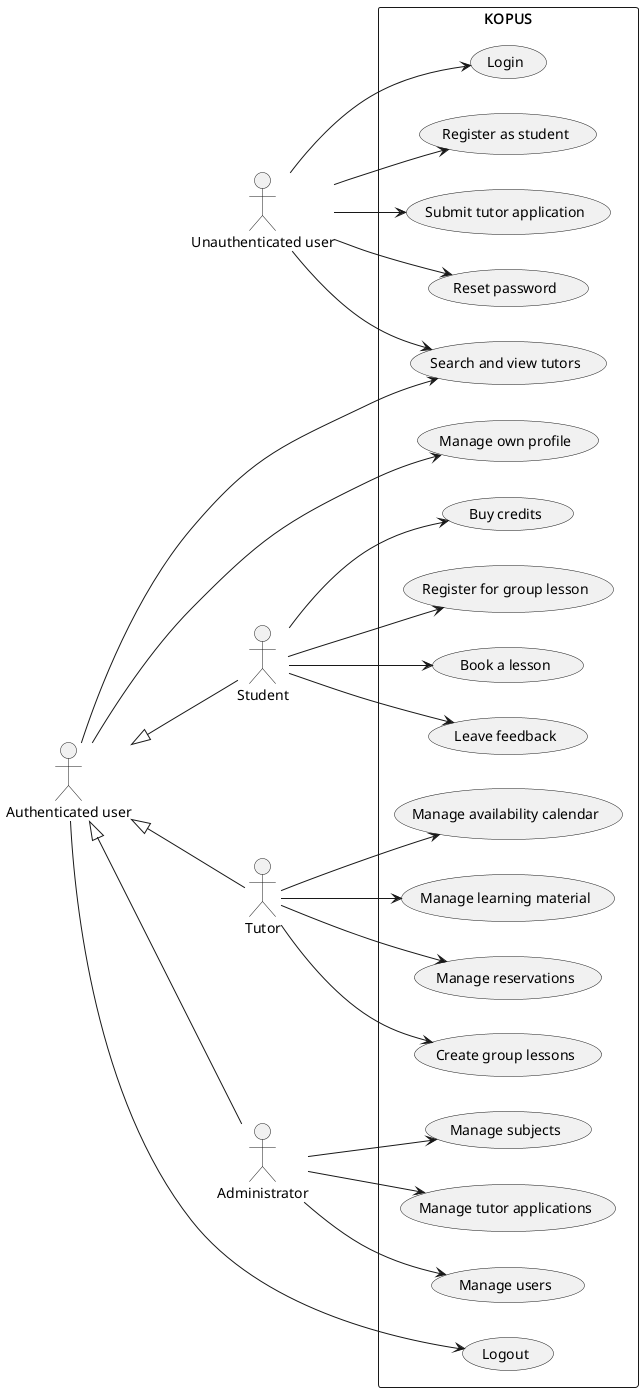

The diagram above was rendered by PlantUML. Its source (embedded in the PNG):
@startuml
left to right direction
' ----- actors -----
actor "Unauthenticated user" as Anon
actor "Authenticated user"   as LoggedInUser
actor "Student"              as Student   
actor "Tutor"                as Tutor     
actor "Administrator"        as Admin   

' ----- hierarchy -----
LoggedInUser <|-- Student
LoggedInUser <|-- Tutor
LoggedInUser <|-- Admin

' ----- system boundary -----
rectangle KOPUS {
usecase (Login)                              as UC_LOGIN
usecase (Register as student)                as UC_REG_ST
usecase (Submit tutor application)           as UC_APP_TUT
usecase (Search and view tutors)           as UC_SEARCH
usecase (Logout)                             as UC_LOGOUT
usecase (Manage own profile)                 as UC_PROF
usecase (Book a lesson)                      as UC_RES
usecase (Leave feedback)                     as UC_REV
usecase (Buy credits)                     as UC_CRED
usecase (Register for group lesson)        as UC_GRP_REG
usecase (Manage reservations)                 as UC_MAN_RES
usecase (Manage availability calendar)       as UC_CAL
usecase (Manage learning material)          as UC_MAT
usecase (Create group lessons)              as UC_GRP_CRT
usecase (Manage users)                      as UC_MAN_USR
usecase (Manage tutor applications)        as UC_MAN_APP
usecase (Manage subjects)                  as UC_MAN_SUB
usecase (Reset password)                 as UC_RST_PWD
}

' ----- associations -----
Anon        --> UC_LOGIN
Anon        --> UC_REG_ST
Anon        --> UC_APP_TUT
Anon        --> UC_SEARCH
Anon        --> UC_RST_PWD
LoggedInUser --> UC_LOGOUT
LoggedInUser --> UC_PROF
LoggedInUser --> UC_SEARCH
Student     --> UC_RES
Student     --> UC_REV
Student     --> UC_CRED
Student     --> UC_GRP_REG
Tutor       --> UC_MAN_RES
Tutor       --> UC_CAL
Tutor       --> UC_MAT
Tutor       --> UC_GRP_CRT
Admin       --> UC_MAN_USR
Admin       --> UC_MAN_APP
Admin       --> UC_MAN_SUB

' ----- extend / include -----


@enduml